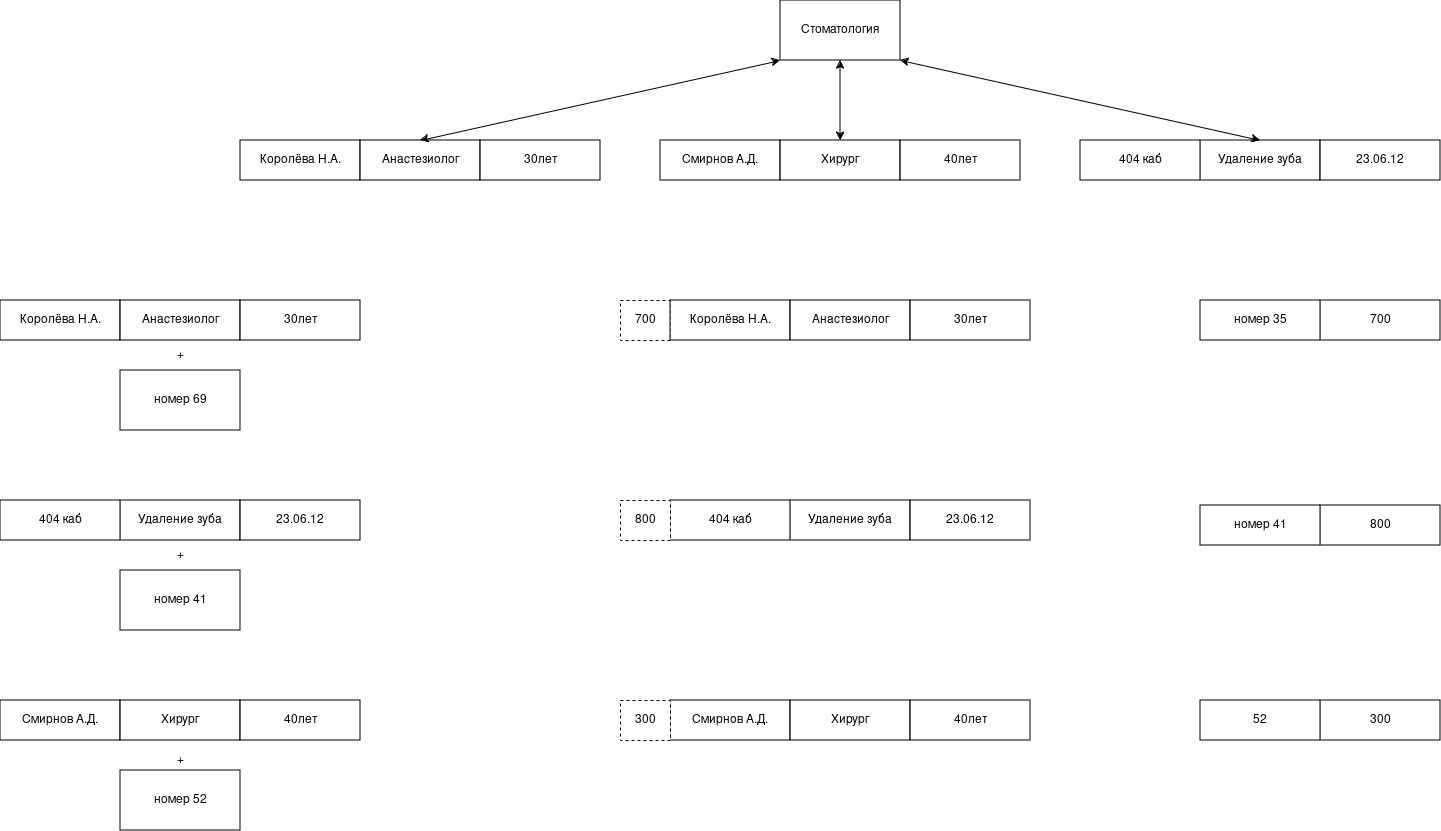

The diagram above was exported from draw.io. Its source (the exported page's mxGraphModel, read from the mxfile embedded in the PNG):
<mxGraphModel dx="2398" dy="799" grid="1" gridSize="10" guides="1" tooltips="1" connect="1" arrows="1" fold="1" page="1" pageScale="1" pageWidth="827" pageHeight="1169" math="0" shadow="0">
  <root>
    <mxCell id="0" />
    <mxCell id="1" parent="0" />
    <mxCell id="MfkTrVW6-T_kiz56x-u0-8" parent="1" style="rounded=0;whiteSpace=wrap;html=1;" value="Королёва Н.А." vertex="1">
      <mxGeometry height="40" width="120" x="-200" y="200" as="geometry" />
    </mxCell>
    <mxCell id="MfkTrVW6-T_kiz56x-u0-9" parent="1" style="rounded=0;whiteSpace=wrap;html=1;" value="Анастезиолог" vertex="1">
      <mxGeometry height="40" width="120" x="-80" y="200" as="geometry" />
    </mxCell>
    <mxCell id="MfkTrVW6-T_kiz56x-u0-10" parent="1" style="rounded=0;whiteSpace=wrap;html=1;" value="30лет" vertex="1">
      <mxGeometry height="40" width="120" x="40" y="200" as="geometry" />
    </mxCell>
    <mxCell id="MfkTrVW6-T_kiz56x-u0-11" parent="1" style="rounded=0;whiteSpace=wrap;html=1;" value="Смирнов А.Д." vertex="1">
      <mxGeometry height="40" width="120" x="220" y="200" as="geometry" />
    </mxCell>
    <mxCell id="MfkTrVW6-T_kiz56x-u0-12" parent="1" style="rounded=0;whiteSpace=wrap;html=1;" value="Хирург" vertex="1">
      <mxGeometry height="40" width="120" x="340" y="200" as="geometry" />
    </mxCell>
    <mxCell id="MfkTrVW6-T_kiz56x-u0-13" parent="1" style="rounded=0;whiteSpace=wrap;html=1;" value="40лет" vertex="1">
      <mxGeometry height="40" width="120" x="460" y="200" as="geometry" />
    </mxCell>
    <mxCell id="MfkTrVW6-T_kiz56x-u0-14" parent="1" style="rounded=0;whiteSpace=wrap;html=1;" value="Удаление зуба" vertex="1">
      <mxGeometry height="40" width="120" x="760" y="200" as="geometry" />
    </mxCell>
    <mxCell id="MfkTrVW6-T_kiz56x-u0-15" parent="1" style="rounded=0;whiteSpace=wrap;html=1;" value="404 каб" vertex="1">
      <mxGeometry height="40" width="120" x="640" y="200" as="geometry" />
    </mxCell>
    <mxCell id="MfkTrVW6-T_kiz56x-u0-16" parent="1" style="rounded=0;whiteSpace=wrap;html=1;" value="23.06.12" vertex="1">
      <mxGeometry height="40" width="120" x="880" y="200" as="geometry" />
    </mxCell>
    <mxCell id="MfkTrVW6-T_kiz56x-u0-17" parent="1" style="rounded=0;whiteSpace=wrap;html=1;" value="Стоматология" vertex="1">
      <mxGeometry height="60" width="120" x="340" y="60" as="geometry" />
    </mxCell>
    <mxCell id="MfkTrVW6-T_kiz56x-u0-18" edge="1" parent="1" source="MfkTrVW6-T_kiz56x-u0-12" style="endArrow=classic;startArrow=classic;html=1;rounded=0;exitX=0.5;exitY=0;exitDx=0;exitDy=0;" target="MfkTrVW6-T_kiz56x-u0-17" value="">
      <mxGeometry height="50" relative="1" width="50" as="geometry">
        <Array as="points">
          <mxPoint x="400" y="160" />
        </Array>
        <mxPoint x="480" y="400" as="sourcePoint" />
        <mxPoint x="530" y="350" as="targetPoint" />
      </mxGeometry>
    </mxCell>
    <mxCell id="MfkTrVW6-T_kiz56x-u0-20" edge="1" parent="1" source="MfkTrVW6-T_kiz56x-u0-9" style="endArrow=classic;startArrow=classic;html=1;rounded=0;entryX=0;entryY=1;entryDx=0;entryDy=0;exitX=0.5;exitY=0;exitDx=0;exitDy=0;" target="MfkTrVW6-T_kiz56x-u0-17" value="">
      <mxGeometry height="50" relative="1" width="50" as="geometry">
        <mxPoint x="130" y="150" as="sourcePoint" />
        <mxPoint x="180" y="100" as="targetPoint" />
      </mxGeometry>
    </mxCell>
    <mxCell id="MfkTrVW6-T_kiz56x-u0-21" edge="1" parent="1" source="MfkTrVW6-T_kiz56x-u0-17" style="endArrow=classic;startArrow=classic;html=1;rounded=0;exitX=1;exitY=1;exitDx=0;exitDy=0;entryX=0.5;entryY=0;entryDx=0;entryDy=0;" target="MfkTrVW6-T_kiz56x-u0-14" value="">
      <mxGeometry height="50" relative="1" width="50" as="geometry">
        <mxPoint x="660" y="150" as="sourcePoint" />
        <mxPoint x="710" y="100" as="targetPoint" />
      </mxGeometry>
    </mxCell>
    <mxCell id="MfkTrVW6-T_kiz56x-u0-22" parent="1" style="rounded=0;whiteSpace=wrap;html=1;" value="Королёва Н.А." vertex="1">
      <mxGeometry height="40" width="120" x="-440" y="360" as="geometry" />
    </mxCell>
    <mxCell id="MfkTrVW6-T_kiz56x-u0-23" parent="1" style="rounded=0;whiteSpace=wrap;html=1;" value="Анастезиолог" vertex="1">
      <mxGeometry height="40" width="120" x="-320" y="360" as="geometry" />
    </mxCell>
    <mxCell id="MfkTrVW6-T_kiz56x-u0-24" parent="1" style="rounded=0;whiteSpace=wrap;html=1;" value="30лет" vertex="1">
      <mxGeometry height="40" width="120" x="-200" y="360" as="geometry" />
    </mxCell>
    <mxCell id="MfkTrVW6-T_kiz56x-u0-28" parent="1" style="rounded=0;whiteSpace=wrap;html=1;" value="Удаление зуба" vertex="1">
      <mxGeometry height="40" width="120" x="-320" y="560" as="geometry" />
    </mxCell>
    <mxCell id="MfkTrVW6-T_kiz56x-u0-29" parent="1" style="rounded=0;whiteSpace=wrap;html=1;" value="404 каб" vertex="1">
      <mxGeometry height="40" width="120" x="-440" y="560" as="geometry" />
    </mxCell>
    <mxCell id="MfkTrVW6-T_kiz56x-u0-30" parent="1" style="rounded=0;whiteSpace=wrap;html=1;" value="23.06.12" vertex="1">
      <mxGeometry height="40" width="120" x="-200" y="560" as="geometry" />
    </mxCell>
    <mxCell id="MfkTrVW6-T_kiz56x-u0-31" parent="1" style="rounded=0;whiteSpace=wrap;html=1;" value="номер 69" vertex="1">
      <mxGeometry height="60" width="120" x="-320" y="430" as="geometry" />
    </mxCell>
    <mxCell id="MfkTrVW6-T_kiz56x-u0-32" parent="1" style="rounded=0;whiteSpace=wrap;html=1;dashed=1;" value="700" vertex="1">
      <mxGeometry height="40" width="50" x="180" y="360" as="geometry" />
    </mxCell>
    <mxCell id="MfkTrVW6-T_kiz56x-u0-36" parent="1" style="rounded=0;whiteSpace=wrap;html=1;" value="700" vertex="1">
      <mxGeometry height="40" width="120" x="880" y="360" as="geometry" />
    </mxCell>
    <mxCell id="MfkTrVW6-T_kiz56x-u0-38" parent="1" style="rounded=0;whiteSpace=wrap;html=1;" value="номер 35" vertex="1">
      <mxGeometry height="40" width="120" x="760" y="360" as="geometry" />
    </mxCell>
    <mxCell id="MfkTrVW6-T_kiz56x-u0-39" parent="1" style="rounded=0;whiteSpace=wrap;html=1;" value="Смирнов А.Д." vertex="1">
      <mxGeometry height="40" width="120" x="-440" y="760" as="geometry" />
    </mxCell>
    <mxCell id="MfkTrVW6-T_kiz56x-u0-40" parent="1" style="rounded=0;whiteSpace=wrap;html=1;" value="Хирург" vertex="1">
      <mxGeometry height="40" width="120" x="-320" y="760" as="geometry" />
    </mxCell>
    <mxCell id="MfkTrVW6-T_kiz56x-u0-41" parent="1" style="rounded=0;whiteSpace=wrap;html=1;" value="40лет" vertex="1">
      <mxGeometry height="40" width="120" x="-200" y="760" as="geometry" />
    </mxCell>
    <mxCell id="MfkTrVW6-T_kiz56x-u0-42" parent="1" style="rounded=0;whiteSpace=wrap;html=1;" value="Королёва Н.А." vertex="1">
      <mxGeometry height="40" width="120" x="230" y="360" as="geometry" />
    </mxCell>
    <mxCell id="MfkTrVW6-T_kiz56x-u0-43" parent="1" style="rounded=0;whiteSpace=wrap;html=1;" value="Анастезиолог" vertex="1">
      <mxGeometry height="40" width="120" x="350" y="360" as="geometry" />
    </mxCell>
    <mxCell id="MfkTrVW6-T_kiz56x-u0-44" parent="1" style="rounded=0;whiteSpace=wrap;html=1;" value="30лет" vertex="1">
      <mxGeometry height="40" width="120" x="470" y="360" as="geometry" />
    </mxCell>
    <mxCell id="MfkTrVW6-T_kiz56x-u0-45" parent="1" style="rounded=0;whiteSpace=wrap;html=1;" value="номер 41" vertex="1">
      <mxGeometry height="60" width="120" x="-320" y="630" as="geometry" />
    </mxCell>
    <mxCell id="MfkTrVW6-T_kiz56x-u0-46" parent="1" style="rounded=0;whiteSpace=wrap;html=1;" value="номер 52" vertex="1">
      <mxGeometry height="60" width="120" x="-320" y="830" as="geometry" />
    </mxCell>
    <mxCell id="MfkTrVW6-T_kiz56x-u0-47" parent="1" style="rounded=0;whiteSpace=wrap;html=1;" value="Удаление зуба" vertex="1">
      <mxGeometry height="40" width="120" x="350" y="560" as="geometry" />
    </mxCell>
    <mxCell id="MfkTrVW6-T_kiz56x-u0-48" parent="1" style="rounded=0;whiteSpace=wrap;html=1;" value="404 каб" vertex="1">
      <mxGeometry height="40" width="120" x="230" y="560" as="geometry" />
    </mxCell>
    <mxCell id="MfkTrVW6-T_kiz56x-u0-49" parent="1" style="rounded=0;whiteSpace=wrap;html=1;" value="23.06.12" vertex="1">
      <mxGeometry height="40" width="120" x="470" y="560" as="geometry" />
    </mxCell>
    <mxCell id="MfkTrVW6-T_kiz56x-u0-50" parent="1" style="rounded=0;whiteSpace=wrap;html=1;" value="Смирнов А.Д." vertex="1">
      <mxGeometry height="40" width="120" x="230" y="760" as="geometry" />
    </mxCell>
    <mxCell id="MfkTrVW6-T_kiz56x-u0-51" parent="1" style="rounded=0;whiteSpace=wrap;html=1;" value="Хирург" vertex="1">
      <mxGeometry height="40" width="120" x="350" y="760" as="geometry" />
    </mxCell>
    <mxCell id="MfkTrVW6-T_kiz56x-u0-52" parent="1" style="rounded=0;whiteSpace=wrap;html=1;" value="40лет" vertex="1">
      <mxGeometry height="40" width="120" x="470" y="760" as="geometry" />
    </mxCell>
    <mxCell id="MfkTrVW6-T_kiz56x-u0-53" parent="1" style="rounded=0;whiteSpace=wrap;html=1;dashed=1;" value="800" vertex="1">
      <mxGeometry height="40" width="50" x="180" y="560" as="geometry" />
    </mxCell>
    <mxCell id="MfkTrVW6-T_kiz56x-u0-54" parent="1" style="rounded=0;whiteSpace=wrap;html=1;dashed=1;" value="300" vertex="1">
      <mxGeometry height="40" width="50" x="180" y="760" as="geometry" />
    </mxCell>
    <mxCell id="MfkTrVW6-T_kiz56x-u0-55" parent="1" style="rounded=0;whiteSpace=wrap;html=1;" value="800" vertex="1">
      <mxGeometry height="40" width="120" x="880" y="565" as="geometry" />
    </mxCell>
    <mxCell id="MfkTrVW6-T_kiz56x-u0-56" parent="1" style="rounded=0;whiteSpace=wrap;html=1;" value="номер 41" vertex="1">
      <mxGeometry height="40" width="120" x="760" y="565" as="geometry" />
    </mxCell>
    <mxCell id="MfkTrVW6-T_kiz56x-u0-57" parent="1" style="rounded=0;whiteSpace=wrap;html=1;" value="300" vertex="1">
      <mxGeometry height="40" width="120" x="880" y="760" as="geometry" />
    </mxCell>
    <mxCell id="MfkTrVW6-T_kiz56x-u0-58" parent="1" style="rounded=0;whiteSpace=wrap;html=1;" value="52" vertex="1">
      <mxGeometry height="40" width="120" x="760" y="760" as="geometry" />
    </mxCell>
    <mxCell id="MfkTrVW6-T_kiz56x-u0-59" parent="1" style="text;html=1;whiteSpace=wrap;strokeColor=none;fillColor=none;align=center;verticalAlign=middle;rounded=0;" value="+" vertex="1">
      <mxGeometry height="30" width="60" x="-290" y="400" as="geometry" />
    </mxCell>
    <mxCell id="MfkTrVW6-T_kiz56x-u0-60" parent="1" style="text;html=1;whiteSpace=wrap;strokeColor=none;fillColor=none;align=center;verticalAlign=middle;rounded=0;" value="+" vertex="1">
      <mxGeometry height="30" width="60" x="-290" y="600" as="geometry" />
    </mxCell>
    <mxCell id="MfkTrVW6-T_kiz56x-u0-61" parent="1" style="text;html=1;whiteSpace=wrap;strokeColor=none;fillColor=none;align=center;verticalAlign=middle;rounded=0;" value="+" vertex="1">
      <mxGeometry height="40" width="60" x="-290" y="800" as="geometry" />
    </mxCell>
  </root>
</mxGraphModel>